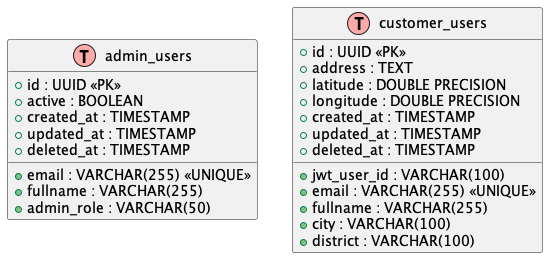

The diagram above was rendered by PlantUML. Its source (embedded in the PNG):
@startuml
!define TABLE(x) class x << (T,#FFAAAA) >>

TABLE(admin_users) {
  + id : UUID <<PK>>
  + email : VARCHAR(255) <<UNIQUE>>
  + fullname : VARCHAR(255)
  + admin_role : VARCHAR(50)
  + active : BOOLEAN
  + created_at : TIMESTAMP
  + updated_at : TIMESTAMP
  + deleted_at : TIMESTAMP
}

TABLE(customer_users) {
  + id : UUID <<PK>>
  + jwt_user_id : VARCHAR(100)
  + email : VARCHAR(255) <<UNIQUE>>
  + fullname : VARCHAR(255)
  + address : TEXT
  + city : VARCHAR(100)
  + district : VARCHAR(100)
  + latitude : DOUBLE PRECISION
  + longitude : DOUBLE PRECISION
  + created_at : TIMESTAMP
  + updated_at : TIMESTAMP
  + deleted_at : TIMESTAMP
}

@enduml